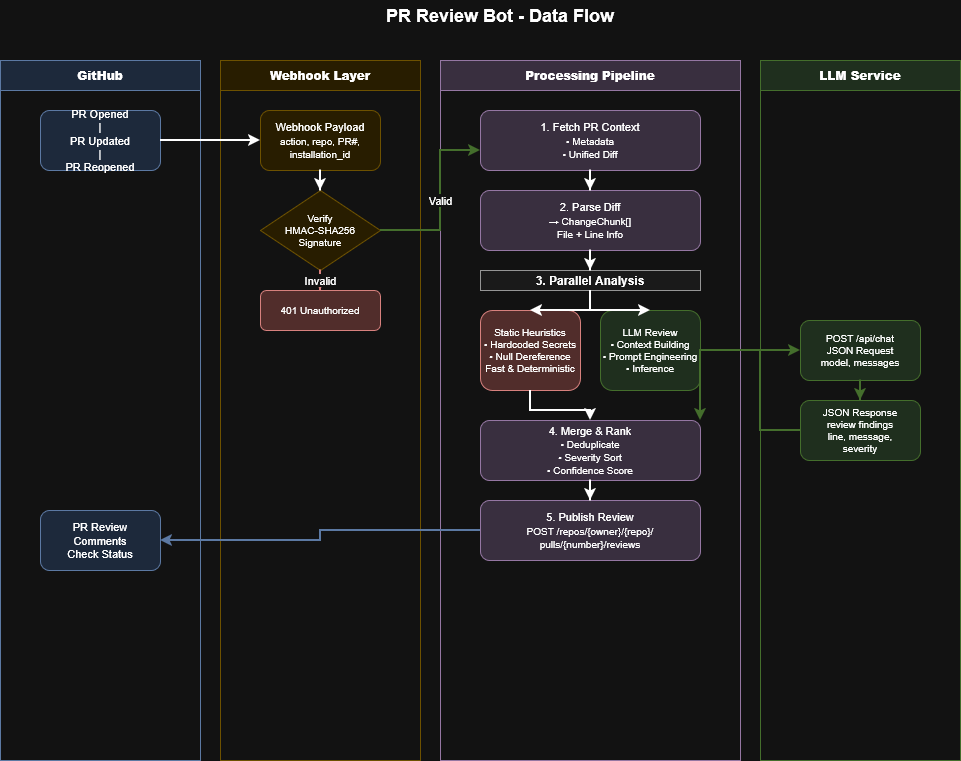

The diagram above was exported from draw.io. Its source (the exported page's mxGraphModel, read from the mxfile embedded in the PNG):
<mxGraphModel dx="1426" dy="779" grid="1" gridSize="10" guides="1" tooltips="1" connect="1" arrows="1" fold="1" page="1" pageScale="1" pageWidth="1100" pageHeight="850" math="0" shadow="0">
  <root>
    <mxCell id="0" />
    <mxCell id="1" parent="0" />
    <mxCell id="jWKHkaBSquhMXcobq6_a-44" parent="1" style="text;html=1;strokeColor=none;fillColor=none;align=center;verticalAlign=middle;whiteSpace=wrap;rounded=0;fontSize=18;" value="&lt;b&gt;PR Review Bot - Data Flow&lt;/b&gt;" vertex="1">
      <mxGeometry height="30" width="400" x="350" y="20" as="geometry" />
    </mxCell>
    <mxCell id="jWKHkaBSquhMXcobq6_a-45" parent="1" style="swimlane;whiteSpace=wrap;html=1;fillColor=#dae8fc;strokeColor=#6c8ebf;startSize=30;" value="&lt;b&gt;GitHub&lt;/b&gt;" vertex="1">
      <mxGeometry height="700" width="200" x="50" y="80" as="geometry" />
    </mxCell>
    <mxCell id="jWKHkaBSquhMXcobq6_a-46" parent="jWKHkaBSquhMXcobq6_a-45" style="rounded=1;whiteSpace=wrap;html=1;fillColor=#dae8fc;strokeColor=#6c8ebf;fontSize=11;" value="PR Opened&lt;br&gt;|&lt;br&gt;PR Updated&lt;br&gt;|&lt;br&gt;PR Reopened" vertex="1">
      <mxGeometry height="60" width="120" x="40" y="50" as="geometry" />
    </mxCell>
    <mxCell id="jWKHkaBSquhMXcobq6_a-47" parent="jWKHkaBSquhMXcobq6_a-45" style="rounded=1;whiteSpace=wrap;html=1;fillColor=#dae8fc;strokeColor=#6c8ebf;fontSize=11;" value="PR Review&lt;br&gt;Comments&lt;br&gt;Check Status" vertex="1">
      <mxGeometry height="60" width="120" x="40" y="450" as="geometry" />
    </mxCell>
    <mxCell id="jWKHkaBSquhMXcobq6_a-48" parent="1" style="swimlane;whiteSpace=wrap;html=1;fillColor=#fff2cc;strokeColor=#d6b656;startSize=30;" value="&lt;b&gt;Webhook Layer&lt;/b&gt;" vertex="1">
      <mxGeometry height="700" width="200" x="270" y="80" as="geometry" />
    </mxCell>
    <mxCell id="jWKHkaBSquhMXcobq6_a-49" parent="jWKHkaBSquhMXcobq6_a-48" style="rounded=1;whiteSpace=wrap;html=1;fillColor=#fff2cc;strokeColor=#d6b656;fontSize=11;" value="Webhook Payload&lt;br&gt;&lt;font size=&quot;1&quot;&gt;action, repo, PR#,&lt;br&gt;installation_id&lt;/font&gt;" vertex="1">
      <mxGeometry height="60" width="120" x="40" y="50" as="geometry" />
    </mxCell>
    <mxCell id="jWKHkaBSquhMXcobq6_a-50" parent="jWKHkaBSquhMXcobq6_a-48" style="rhombus;whiteSpace=wrap;html=1;fillColor=#fff2cc;strokeColor=#d6b656;fontSize=10;" value="Verify&lt;br&gt;HMAC-SHA256&lt;br&gt;Signature" vertex="1">
      <mxGeometry height="80" width="120" x="40" y="130" as="geometry" />
    </mxCell>
    <mxCell id="jWKHkaBSquhMXcobq6_a-51" parent="jWKHkaBSquhMXcobq6_a-48" style="rounded=1;whiteSpace=wrap;html=1;fillColor=#f8cecc;strokeColor=#b85450;fontSize=10;" value="401 Unauthorized" vertex="1">
      <mxGeometry height="40" width="120" x="40" y="230" as="geometry" />
    </mxCell>
    <mxCell id="jWKHkaBSquhMXcobq6_a-52" parent="1" style="swimlane;whiteSpace=wrap;html=1;fillColor=#e1d5e7;strokeColor=#9673a6;startSize=30;" value="&lt;b&gt;Processing Pipeline&lt;/b&gt;" vertex="1">
      <mxGeometry height="700" width="300" x="490" y="80" as="geometry" />
    </mxCell>
    <mxCell id="jWKHkaBSquhMXcobq6_a-53" parent="jWKHkaBSquhMXcobq6_a-52" style="rounded=1;whiteSpace=wrap;html=1;fillColor=#e1d5e7;strokeColor=#9673a6;fontSize=11;" value="1. Fetch PR Context&lt;br&gt;&lt;font size=&quot;1&quot;&gt;• Metadata&lt;br&gt;• Unified Diff&lt;/font&gt;" vertex="1">
      <mxGeometry height="60" width="220" x="40" y="50" as="geometry" />
    </mxCell>
    <mxCell id="jWKHkaBSquhMXcobq6_a-54" parent="jWKHkaBSquhMXcobq6_a-52" style="rounded=1;whiteSpace=wrap;html=1;fillColor=#e1d5e7;strokeColor=#9673a6;fontSize=11;" value="2. Parse Diff&lt;br&gt;&lt;font size=&quot;1&quot;&gt;→ ChangeChunk[]&lt;br&gt;File + Line Info&lt;/font&gt;" vertex="1">
      <mxGeometry height="60" width="220" x="40" y="130" as="geometry" />
    </mxCell>
    <mxCell id="jWKHkaBSquhMXcobq6_a-55" parent="jWKHkaBSquhMXcobq6_a-52" style="rounded=0;whiteSpace=wrap;html=1;fillColor=#f5f5f5;strokeColor=#666666;fontSize=12;fontStyle=1" value="3. Parallel Analysis" vertex="1">
      <mxGeometry height="20" width="220" x="40" y="210" as="geometry" />
    </mxCell>
    <mxCell id="jWKHkaBSquhMXcobq6_a-56" parent="jWKHkaBSquhMXcobq6_a-52" style="rounded=1;whiteSpace=wrap;html=1;fillColor=#f8cecc;strokeColor=#b85450;fontSize=10;" value="Static Heuristics&lt;br&gt;&lt;font size=&quot;1&quot;&gt;• Hardcoded Secrets&lt;br&gt;• Null Dereference&lt;br&gt;Fast &amp;amp; Deterministic&lt;/font&gt;" vertex="1">
      <mxGeometry height="80" width="100" x="40" y="250" as="geometry" />
    </mxCell>
    <mxCell id="jWKHkaBSquhMXcobq6_a-57" parent="jWKHkaBSquhMXcobq6_a-52" style="rounded=1;whiteSpace=wrap;html=1;fillColor=#d5e8d4;strokeColor=#82b366;fontSize=10;" value="LLM Review&lt;br&gt;&lt;font size=&quot;1&quot;&gt;• Context Building&lt;br&gt;• Prompt Engineering&lt;br&gt;• Inference&lt;/font&gt;" vertex="1">
      <mxGeometry height="80" width="100" x="160" y="250" as="geometry" />
    </mxCell>
    <mxCell id="jWKHkaBSquhMXcobq6_a-58" parent="jWKHkaBSquhMXcobq6_a-52" style="rounded=1;whiteSpace=wrap;html=1;fillColor=#e1d5e7;strokeColor=#9673a6;fontSize=11;" value="4. Merge &amp;amp; Rank&lt;br&gt;&lt;font size=&quot;1&quot;&gt;• Deduplicate&lt;br&gt;• Severity Sort&lt;br&gt;• Confidence Score&lt;/font&gt;" vertex="1">
      <mxGeometry height="60" width="220" x="40" y="360" as="geometry" />
    </mxCell>
    <mxCell id="jWKHkaBSquhMXcobq6_a-59" parent="jWKHkaBSquhMXcobq6_a-52" style="rounded=1;whiteSpace=wrap;html=1;fillColor=#e1d5e7;strokeColor=#9673a6;fontSize=11;" value="5. Publish Review&lt;br&gt;&lt;font size=&quot;1&quot;&gt;POST /repos/{owner}/{repo}/&lt;br&gt;pulls/{number}/reviews&lt;/font&gt;" vertex="1">
      <mxGeometry height="60" width="220" x="40" y="440" as="geometry" />
    </mxCell>
    <mxCell id="jWKHkaBSquhMXcobq6_a-60" parent="1" style="swimlane;whiteSpace=wrap;html=1;fillColor=#d5e8d4;strokeColor=#82b366;startSize=30;" value="&lt;b&gt;LLM Service&lt;/b&gt;" vertex="1">
      <mxGeometry height="700" width="200" x="810" y="80" as="geometry" />
    </mxCell>
    <mxCell id="jWKHkaBSquhMXcobq6_a-61" parent="jWKHkaBSquhMXcobq6_a-60" style="rounded=1;whiteSpace=wrap;html=1;fillColor=#d5e8d4;strokeColor=#82b366;fontSize=10;" value="POST /api/chat&lt;br&gt;&lt;font size=&quot;1&quot;&gt;JSON Request&lt;br&gt;model, messages&lt;/font&gt;" vertex="1">
      <mxGeometry height="60" width="120" x="40" y="260" as="geometry" />
    </mxCell>
    <mxCell id="jWKHkaBSquhMXcobq6_a-62" parent="jWKHkaBSquhMXcobq6_a-60" style="rounded=1;whiteSpace=wrap;html=1;fillColor=#d5e8d4;strokeColor=#82b366;fontSize=10;" value="JSON Response&lt;br&gt;&lt;font size=&quot;1&quot;&gt;review findings&lt;br&gt;line, message,&lt;br&gt;severity&lt;/font&gt;" vertex="1">
      <mxGeometry height="60" width="120" x="40" y="340" as="geometry" />
    </mxCell>
    <mxCell id="jWKHkaBSquhMXcobq6_a-63" edge="1" parent="1" source="jWKHkaBSquhMXcobq6_a-46" style="edgeStyle=orthogonalEdgeStyle;rounded=0;orthogonalLoop=1;jettySize=auto;html=1;strokeWidth=2;" target="jWKHkaBSquhMXcobq6_a-49" value="">
      <mxGeometry relative="1" as="geometry" />
    </mxCell>
    <mxCell id="jWKHkaBSquhMXcobq6_a-64" edge="1" parent="1" source="jWKHkaBSquhMXcobq6_a-49" style="edgeStyle=orthogonalEdgeStyle;rounded=0;orthogonalLoop=1;jettySize=auto;html=1;strokeWidth=2;" target="jWKHkaBSquhMXcobq6_a-50" value="">
      <mxGeometry relative="1" as="geometry" />
    </mxCell>
    <mxCell id="jWKHkaBSquhMXcobq6_a-65" edge="1" parent="1" source="jWKHkaBSquhMXcobq6_a-50" style="edgeStyle=orthogonalEdgeStyle;rounded=0;orthogonalLoop=1;jettySize=auto;html=1;strokeWidth=2;strokeColor=#b85450;" target="jWKHkaBSquhMXcobq6_a-51" value="Invalid">
      <mxGeometry relative="1" as="geometry" />
    </mxCell>
    <mxCell id="jWKHkaBSquhMXcobq6_a-66" edge="1" parent="1" source="jWKHkaBSquhMXcobq6_a-50" style="edgeStyle=orthogonalEdgeStyle;rounded=0;orthogonalLoop=1;jettySize=auto;html=1;strokeWidth=2;strokeColor=#82b366;" target="jWKHkaBSquhMXcobq6_a-53" value="Valid">
      <mxGeometry relative="1" as="geometry">
        <Array as="points">
          <mxPoint x="490" y="170" />
        </Array>
      </mxGeometry>
    </mxCell>
    <mxCell id="jWKHkaBSquhMXcobq6_a-67" edge="1" parent="1" source="jWKHkaBSquhMXcobq6_a-53" style="edgeStyle=orthogonalEdgeStyle;rounded=0;orthogonalLoop=1;jettySize=auto;html=1;strokeWidth=2;" target="jWKHkaBSquhMXcobq6_a-54" value="">
      <mxGeometry relative="1" as="geometry" />
    </mxCell>
    <mxCell id="jWKHkaBSquhMXcobq6_a-68" edge="1" parent="1" source="jWKHkaBSquhMXcobq6_a-54" style="edgeStyle=orthogonalEdgeStyle;rounded=0;orthogonalLoop=1;jettySize=auto;html=1;strokeWidth=2;" target="jWKHkaBSquhMXcobq6_a-55" value="">
      <mxGeometry relative="1" as="geometry" />
    </mxCell>
    <mxCell id="jWKHkaBSquhMXcobq6_a-69" edge="1" parent="1" source="jWKHkaBSquhMXcobq6_a-55" style="edgeStyle=orthogonalEdgeStyle;rounded=0;orthogonalLoop=1;jettySize=auto;html=1;strokeWidth=2;" target="jWKHkaBSquhMXcobq6_a-56" value="">
      <mxGeometry relative="1" as="geometry" />
    </mxCell>
    <mxCell id="jWKHkaBSquhMXcobq6_a-70" edge="1" parent="1" source="jWKHkaBSquhMXcobq6_a-55" style="edgeStyle=orthogonalEdgeStyle;rounded=0;orthogonalLoop=1;jettySize=auto;html=1;strokeWidth=2;" target="jWKHkaBSquhMXcobq6_a-57" value="">
      <mxGeometry relative="1" as="geometry" />
    </mxCell>
    <mxCell id="jWKHkaBSquhMXcobq6_a-71" edge="1" parent="1" source="jWKHkaBSquhMXcobq6_a-57" style="edgeStyle=orthogonalEdgeStyle;rounded=0;orthogonalLoop=1;jettySize=auto;html=1;strokeWidth=2;strokeColor=#82b366;" target="jWKHkaBSquhMXcobq6_a-61" value="">
      <mxGeometry relative="1" as="geometry" />
    </mxCell>
    <mxCell id="jWKHkaBSquhMXcobq6_a-72" edge="1" parent="1" source="jWKHkaBSquhMXcobq6_a-61" style="edgeStyle=orthogonalEdgeStyle;rounded=0;orthogonalLoop=1;jettySize=auto;html=1;strokeWidth=2;strokeColor=#82b366;" target="jWKHkaBSquhMXcobq6_a-62" value="">
      <mxGeometry relative="1" as="geometry" />
    </mxCell>
    <mxCell id="jWKHkaBSquhMXcobq6_a-73" edge="1" parent="1" source="jWKHkaBSquhMXcobq6_a-62" style="edgeStyle=orthogonalEdgeStyle;rounded=0;orthogonalLoop=1;jettySize=auto;html=1;strokeWidth=2;strokeColor=#82b366;" target="jWKHkaBSquhMXcobq6_a-58" value="">
      <mxGeometry relative="1" as="geometry">
        <Array as="points">
          <mxPoint x="810" y="370" />
          <mxPoint x="750" y="370" />
        </Array>
      </mxGeometry>
    </mxCell>
    <mxCell id="jWKHkaBSquhMXcobq6_a-74" edge="1" parent="1" source="jWKHkaBSquhMXcobq6_a-56" style="edgeStyle=orthogonalEdgeStyle;rounded=0;orthogonalLoop=1;jettySize=auto;html=1;strokeWidth=2;" target="jWKHkaBSquhMXcobq6_a-58" value="">
      <mxGeometry relative="1" as="geometry" />
    </mxCell>
    <mxCell id="jWKHkaBSquhMXcobq6_a-75" edge="1" parent="1" source="jWKHkaBSquhMXcobq6_a-58" style="edgeStyle=orthogonalEdgeStyle;rounded=0;orthogonalLoop=1;jettySize=auto;html=1;strokeWidth=2;" target="jWKHkaBSquhMXcobq6_a-59" value="">
      <mxGeometry relative="1" as="geometry" />
    </mxCell>
    <mxCell id="jWKHkaBSquhMXcobq6_a-76" edge="1" parent="1" source="jWKHkaBSquhMXcobq6_a-59" style="edgeStyle=orthogonalEdgeStyle;rounded=0;orthogonalLoop=1;jettySize=auto;html=1;strokeWidth=2;strokeColor=#6c8ebf;" target="jWKHkaBSquhMXcobq6_a-47" value="">
      <mxGeometry relative="1" as="geometry" />
    </mxCell>
  </root>
</mxGraphModel>